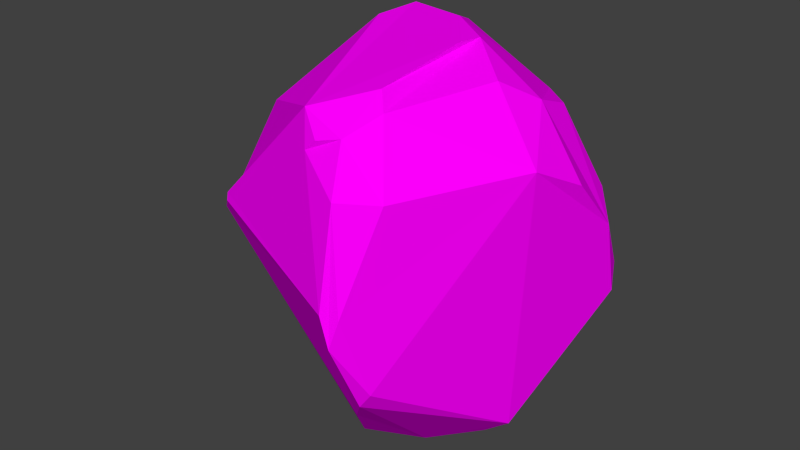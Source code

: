 # Source: decoration_rock_small_1.blend  (saved by Blender 2.70.0; exported with 4.5.12 LTS)
import bpy
from mathutils import Matrix  # noqa: F401  (used for matrix-valued properties, if any)

bpy.ops.wm.read_factory_settings(use_empty=True)
scene = bpy.context.scene
scene.name = 'Scene'

# ---- collections
col_collection_1 = bpy.data.collections.new('Collection 1'); scene.collection.children.link(col_collection_1)

# ---- images (referenced by path relative to the original .blend; pixels are not part of the script)
import os
ASSET_DIR = os.environ.get("B2B_ASSET_DIR", "")  # directory of the original .blend (textures are referenced by path, not embedded)
HERE = os.path.dirname(os.path.abspath(__file__))  # packed textures are extracted next to this script under _unpacked/

def load_image(name, relpath, width, height, colorspace="sRGB"):
    """Load a texture the original file referenced (path relative to the .blend, or extracted next to this script)."""
    p = next((c for c in (os.path.join(HERE, relpath), os.path.join(ASSET_DIR, relpath)) if relpath and os.path.exists(c)), "")
    if p:
        img = bpy.data.images.load(p, check_existing=True)
        img.name = name
    else:  # same state as the original file: an image datablock whose file is absent (Cycles renders it pink)
        img = bpy.data.images.new(name, width, height)
        img.source = "FILE"
        img.filepath = "//" + (relpath or name)
    img.colorspace_settings.name = colorspace
    return img
img_rock_small_1_diffuse_png = load_image('rock_small_1_diffuse.png', 'Texturen/rock_small_1_diffuse.png', 1024, 1024, 'sRGB')
img_rock_small_1_normal_png = load_image('rock_small_1_normal.png', 'Texturen/rock_small_1_normal.png', 1024, 1024, 'sRGB')

# ---- materials (node trees are filled in below, after node groups)
mat_stone = bpy.data.materials.new('stone')
mat_stone.alpha_threshold = 0.0
mat_stone.roughness = 0.5
mat_stone.line_color = (0.0, 0.0, 0.0, 1.0)

# ---- material node trees
mat_stone.use_nodes = True; mat_stone.node_tree.nodes.clear()
_N = mat_stone.node_tree.nodes; _L = mat_stone.node_tree.links
n0 = _N.new('ShaderNodeTexImage'); n0.name = 'Image Texture'; n0.location = (-281, 355)
n0.width = 140
n0.image = img_rock_small_1_diffuse_png
n1 = _N.new('ShaderNodeTexCoord'); n1.name = 'Texture Coordinate'; n1.location = (-523, 253)
n2 = _N.new('ShaderNodeTexImage'); n2.name = 'Image Texture.001'; n2.location = (-278, 133)
n2.width = 140
n2.image = img_rock_small_1_normal_png
n3 = _N.new('ShaderNodeNormalMap'); n3.name = 'Normal Map'; n3.location = (-35, 143)
n4 = _N.new('ShaderNodeBsdfDiffuse'); n4.name = 'Diffuse BSDF'; n4.location = (206, 331)
n5 = _N.new('ShaderNodeOutputMaterial'); n5.name = 'Material Output'; n5.location = (470, 212)
n6 = _N.new('ShaderNodeDisplacement'); n6.name = 'Displacement'; n6.location = (0, 0)
n6.inputs[1].default_value = 0.0
n6.inputs[2].default_value = 0.1
_L.new(n4.outputs[0], n5.inputs[0])
_L.new(n1.outputs[2], n0.inputs[0])
_L.new(n1.outputs[2], n2.inputs[0])
_L.new(n0.outputs[0], n4.inputs[0])
_L.new(n2.outputs[0], n3.inputs[1])
_L.new(n3.outputs[0], n6.inputs[0])
_L.new(n6.outputs[0], n5.inputs[2])
n5.is_active_output = True

# ---- world
world_world = bpy.data.worlds.new('World'); scene.world = world_world
world_world.color = (0.05088, 0.05088, 0.05088)
world_world.use_sun_shadow = False
world_world.sun_shadow_jitter_overblur = 0.0
world_world.cycles.sampling_method = 'MANUAL'
world_world.cycles.sample_map_resolution = 256

# ---- meshes
me_lowpolyrock_005 = bpy.data.meshes.new('LowPolyRock.005')
me_lowpolyrock_005.from_pydata([(0.6274, 0.09899, 0.2856), (0.345, -0.545, 0.3663), (-0.6877, 0.08441, -0.1433), (-0.04214, 0.7016, 0.07708), (0.2147, -0.6287, 0.3674), (0.259, 0.4634, 0.4282), (0.07432, -0.3448, -0.6851), (0.0234, -0.1741, -0.7467), (0.1994, -0.1484, -0.7819), (0.5086, -0.07022, -0.6113), (0.4036, -0.0632, -0.6958), (-0.2659, -0.1142, -0.6053), (-0.1719, 0.293, -0.5981), (-0.3409, 0.2106, -0.5135), (0.04781, 0.404, -0.6198), (0.04829, 0.4712, -0.568), (0.2223, -0.7048, 0.02041), (0.2572, -0.7053, -0.08951), (0.3303, -0.5982, -0.2836), (0.2902, -0.605, -0.3411), (0.195, -0.5158, -0.4686), (-0.6791, -0.2321, -0.05024), (-0.5545, -0.3707, 0.02013), (-0.6768, -0.2308, -0.1009), (0.0848, 0.6994, 0.01201), (0.0497, 0.7043, -0.07583), (0.2794, -0.6808, 0.009022), (-0.4868, -0.4184, 0.1144), (-0.4846, -0.4257, 0.08529), (0.05539, -0.5691, 0.4744), (-0.7341, -0.05699, -0.05546), (-0.651, -0.06912, -0.2311), (-0.6734, -0.181, 0.03632), (-0.2628, 0.4319, 0.551), (-0.3326, 0.5389, 0.1147), (0.6414, 0.277, 0.08313), (0.5606, 0.3546, 0.1735), (0.6362, 0.3535, -0.2098), (0.6023, 0.4175, -0.1337), (0.5503, 0.4637, -0.1969), (0.1984, 0.6205, 0.2061), (0.2103, -0.005611, 0.704), (0.3894, -0.05033, 0.6251), (0.1837, -0.3618, 0.6397), (0.238, -0.4173, 0.5895), (0.5794, -0.09895, 0.3874), (0.01391, -0.5195, 0.5887), (0.1797, -0.541, 0.5313), (0.09608, -0.565, 0.5123), (-0.305, 0.1925, 0.6522), (-0.4183, -0.2236, 0.4195), (0.04872, 0.2031, 0.7087), (-0.04239, 0.3756, 0.6434), (-0.2474, 0.3321, 0.6773), (-0.3133, 0.2978, 0.6315), (-0.2086, 0.4455, 0.5756), (0.2124, 0.09501, 0.6946), (0.4663, 0.08449, 0.5436), (0.4527, 0.2426, 0.4833)], [], [(31, 2, 13, 11), (20, 6, 8), (33, 54, 53, 55), (7, 8, 6), (9, 45, 1, 26, 17, 18), (38, 36, 35, 37), (18, 19, 20, 8, 10, 9), (4, 26, 1, 47), (14, 12, 15), (37, 35, 0, 45, 9), (2, 30, 54, 33, 34), (49, 50, 46), (22, 28, 27), (21, 23, 22), (39, 15, 25), (51, 53, 49, 46, 43, 41), (17, 19, 18), (30, 32, 50, 49, 54), (24, 25, 3), (47, 44, 43, 46), (42, 57, 58, 5, 52, 51, 56), (14, 10, 8), (8, 7, 11, 13, 12, 14), (4, 16, 17, 26), (12, 13, 2, 34, 3, 25, 15), (17, 16, 28, 22, 23, 6, 20, 19), (52, 53, 51), (42, 44, 47, 1, 45), (42, 56, 41, 43, 44), (23, 31, 11, 7, 6), (45, 0, 57, 42), (27, 46, 50, 32, 21, 22), (34, 33, 55, 3), (37, 39, 38), (28, 16, 4, 29, 48, 46, 27), (46, 48, 47), (0, 35, 36, 58, 57), (48, 29, 47), (29, 4, 47), (53, 54, 49), (9, 10, 14, 15, 39, 37), (21, 32, 30, 23), (24, 40, 38, 39, 25), (38, 40, 5, 58, 36), (41, 56, 51), (31, 23, 30, 2), (55, 53, 52, 5, 40, 24, 3)])
_uv = me_lowpolyrock_005.uv_layers.new(name='UVMap')
_uv.uv.foreach_set('vector', [0.2155, 0.7376, 0.1278, 0.7454, 0.2169, 0.5047, 0.3538, 0.5737, 0.5824, 0.624, 0.4976, 0.5574, 0.5059, 0.4722, 0.3599, 1.564, 0.4319, 1.587, 0.4059, 1.622, 0.3432, 1.585, 0.4538, 0.5124, 0.5059, 0.4722, 0.4976, 0.5574, 0.9336, 1.037, 0.758, 1.333, 0.6126, 1.238, 0.6309, 1.106, 0.6385, 1.071, 0.711, 1.037, 0.4388, -0.01363, 0.4062, -0.1489, 0.4679, -0.1263, 0.4799, 0.01146, 0.6714, 0.6764, 0.6421, 0.6667, 0.5824, 0.624, 0.5059, 0.4722, 0.5823, 0.4044, 0.6463, 0.3914, 0.6306, 0.9828, 0.6892, 0.8346, 0.6956, 1.024, 0.5911, 1.048, 0.3191, 0.3066, 0.261, 0.4106, 0.2912, 0.2766, 0.9962, 1.233, 0.9239, 1.308, 0.8362, 1.339, 0.758, 1.333, 0.9336, 1.037, 0.4763, 1.182, 0.5535, 1.201, 0.4319, 1.587, 0.3599, 1.564, 0.2852, 1.387, 0.2766, 1.206, 0.3485, 1.01, 0.5308, 1.047, 0.3348, 0.8448, 0.3687, 0.8662, 0.3668, 0.8767, 0.2644, 0.8256, 0.2614, 0.8061, 0.3348, 0.8448, 0.4176, 0.02121, 0.2912, 0.2766, 0.1624, 0.04592, 0.4065, 1.307, 0.2483, 1.272, 0.2766, 1.206, 0.5308, 1.047, 0.5646, 1.124, 0.5208, 1.26, 0.6711, 0.7881, 0.6421, 0.6667, 0.6714, 0.6764, 0.1765, 0.8263, 0.2486, 0.8621, 0.3485, 1.01, 0.2766, 1.206, 0.2326, 1.231, 0.08344, 1.428, 0.08108, 1.383, 0.1467, 1.428, 0.5911, 1.048, 0.5957, 1.105, 0.5646, 1.124, 0.5308, 1.047, 0.4083, -0.4379, 0.4025, -0.3583, 0.3611, -0.2956, 0.2391, -0.2341, 0.1278, -0.3754, 0.2028, -0.4373, 0.2956, -0.4415, 0.3191, 0.3066, 0.5823, 0.4044, 0.5059, 0.4722, 0.5059, 0.4722, 0.4538, 0.5124, 0.3538, 0.5737, 0.2169, 0.5047, 0.261, 0.4106, 0.3191, 0.3066, 0.6306, 0.9828, 0.6609, 0.8373, 0.6711, 0.7881, 0.6892, 0.8346, 0.1506, 1.068, 0.2456, 1.07, 0.4763, 1.182, 0.2852, 1.387, 0.1467, 1.428, 0.08108, 1.383, 0.03829, 1.136, 0.6711, 0.7881, 0.6609, 0.8373, 0.3687, 0.8662, 0.3348, 0.8448, 0.2614, 0.8061, 0.4976, 0.5574, 0.5824, 0.624, 0.6421, 0.6667, 0.3155, 1.354, 0.2483, 1.272, 0.4065, 1.307, 0.6143, 1.274, 0.5957, 1.105, 0.5911, 1.048, 0.6956, 1.024, 0.7575, 1.253, 0.6143, 1.274, 0.5014, 1.302, 0.5208, 1.26, 0.5646, 1.124, 0.5957, 1.105, 0.2614, 0.8061, 0.2155, 0.7376, 0.3538, 0.5737, 0.4538, 0.5124, 0.4976, 0.5574, 0.5233, -0.3528, 0.4899, -0.2507, 0.4025, -0.3583, 0.4083, -0.4379, 0.3668, 0.8767, 0.5308, 1.047, 0.3485, 1.01, 0.2486, 0.8621, 0.2644, 0.8256, 0.3348, 0.8448, 0.2852, 1.387, 0.3599, 1.564, 0.3432, 1.585, 0.1467, 1.428, 0.4799, 0.01146, 0.4176, 0.02121, 0.4388, -0.01363, 0.3687, 0.8662, 0.6609, 0.8373, 0.6306, 0.9828, 0.5562, 1.011, 0.5646, 1.029, 0.5308, 1.047, 0.3668, 0.8767, 0.5308, 1.047, 0.5646, 1.029, 0.5911, 1.048, 0.4899, -0.2507, 0.4679, -0.1263, 0.4062, -0.1489, 0.3611, -0.2956, 0.4025, -0.3583, 0.5646, 1.029, 0.5562, 1.011, 0.5911, 1.048, 0.5562, 1.011, 0.6306, 0.9828, 0.5911, 1.048, 0.2483, 1.272, 0.2326, 1.231, 0.2766, 1.206, 0.637, 0.2437, 0.6113, 0.3042, 0.3191, 0.3066, 0.2912, 0.2766, 0.4176, 0.02121, 0.4799, 0.01146, 0.2644, 0.8256, 0.2486, 0.8621, 0.1765, 0.8263, 0.2614, 0.8061, 0.1638, 0.0002773, 0.2033, -0.1076, 0.4388, -0.01363, 0.4176, 0.02121, 0.1624, 0.04592, 0.4388, -0.01363, 0.2033, -0.1076, 0.2391, -0.2341, 0.3611, -0.2956, 0.4062, -0.1489, 0.5208, 1.26, 0.5014, 1.302, 0.4065, 1.307, 0.2155, 0.7376, 0.2614, 0.8061, 0.1765, 0.8263, 0.1278, 0.7454, 0.3432, 1.585, 0.4059, 1.622, 0.314, 1.666, 0.1362, 1.666, 0.08529, 1.543, 0.08344, 1.428, 0.1467, 1.428])
me_lowpolyrock_005.materials.append(mat_stone)
me_lowpolyrock_005.use_remesh_preserve_volume = False
me_lowpolyrock_005.use_remesh_preserve_attributes = False
me_lowpolyrock_005.use_mirror_vertex_groups = False
me_lowpolyrock_005.update()

# ---- objects
ob_lowpolyrock_005 = bpy.data.objects.new('LowPolyRock.005', me_lowpolyrock_005)

# ---- transforms, parenting, visibility, modifiers, constraints
ob_lowpolyrock_005.location = (4.8, 0.0, 0.0)
ob_lowpolyrock_005.show_all_edges = True
ob_lowpolyrock_005.lineart.crease_threshold = 0.0

# ---- collection membership
col_collection_1.objects.link(ob_lowpolyrock_005)

# ---- scene / render settings (as saved in the file)
scene.frame_start = 1; scene.frame_end = 250; scene.frame_set(1)
scene.render.engine = 'CYCLES'
scene.render.resolution_percentage = 50
scene.render.dither_intensity = 0.0
scene.cycles.use_denoising = False
scene.cycles.samples = 10
scene.cycles.sampling_pattern = 'TABULATED_SOBOL'
scene.cycles.light_sampling_threshold = 0.0
scene.cycles.use_adaptive_sampling = False
scene.cycles.use_light_tree = False
scene.cycles.blur_glossy = 0.0
scene.cycles.volume_bounces = 1
scene.cycles.pixel_filter_type = 'GAUSSIAN'
scene.cycles.sample_clamp_indirect = 0.0
scene.view_settings.view_transform = 'Standard'
bpy.context.view_layer.update()

# ---- added for rendering (the .blend has no active camera and no usable light): camera, sun
cam_auto = bpy.data.cameras.new('AutoCamera')
cam_auto.lens = 50.0
cam_auto.sensor_width = 36.0
cam_auto.clip_end = 1000.0
ob_auto_camera = bpy.data.objects.new('AutoCamera', cam_auto)
scene.collection.objects.link(ob_auto_camera)
ob_auto_camera.location = (7.03897, -2.74284, 1.79165)
ob_auto_camera.rotation_euler = (1.09748, -7.21219e-08, 0.694738)
scene.camera = ob_auto_camera
light_auto_sun = bpy.data.lights.new('AutoSun', 'SUN')
light_auto_sun.energy = 3.0
light_auto_sun.angle = 0.0523599
ob_auto_sun = bpy.data.objects.new('AutoSun', light_auto_sun)
scene.collection.objects.link(ob_auto_sun)
ob_auto_sun.rotation_euler = (0.872665, 0.174533, 0.523599)
bpy.context.view_layer.update()
